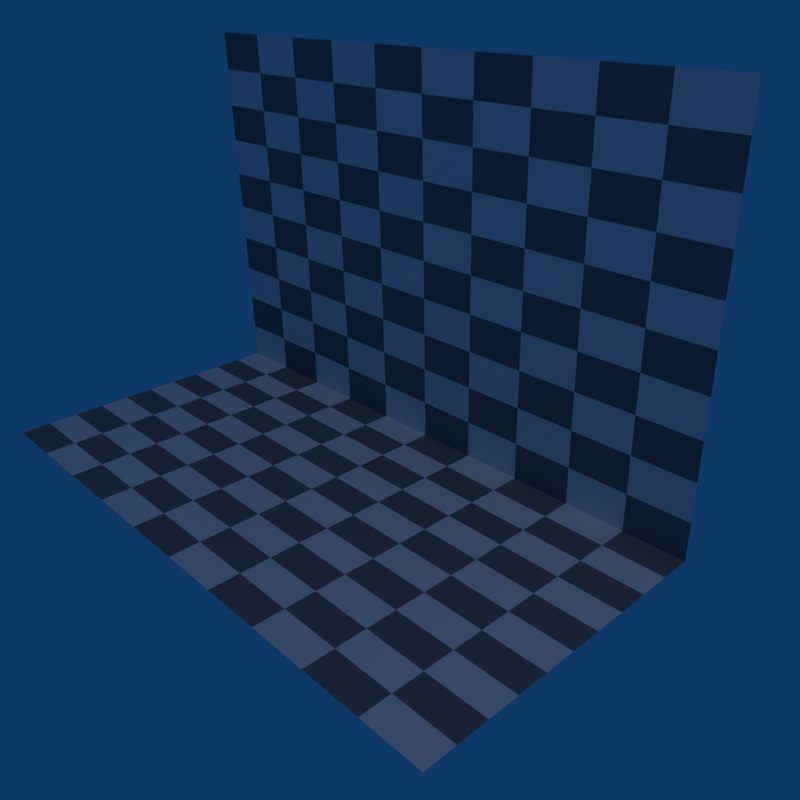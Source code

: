 # Source: autosmooth_simple.blend  (saved by Blender 2.78.0; exported with 4.5.12 LTS)
import bpy
from mathutils import Matrix  # noqa: F401  (used for matrix-valued properties, if any)

bpy.ops.wm.read_factory_settings(use_empty=True)
scene = bpy.context.scene
scene.name = 'Scene'

# ---- collections
col_collection_1 = bpy.data.collections.new('Collection 1'); scene.collection.children.link(col_collection_1)

# ---- materials (node trees are filled in below, after node groups)
mat_ground = bpy.data.materials.new('Ground')
mat_ground.displacement_method = 'DISPLACEMENT'
mat_ground.alpha_threshold = 0.0
mat_ground.roughness = 0.5
mat_ground.line_color = (0.0, 0.0, 0.0, 1.0)

# ---- node groups
ng_auto_smooth = bpy.data.node_groups.new('Auto Smooth', 'GeometryNodeTree')
_s = ng_auto_smooth.interface.new_socket(name='Geometry', in_out='OUTPUT', socket_type='NodeSocketGeometry')
_s = ng_auto_smooth.interface.new_socket(name='Geometry', in_out='INPUT', socket_type='NodeSocketGeometry')
_s = ng_auto_smooth.interface.new_socket(name='Angle', in_out='INPUT', socket_type='NodeSocketFloat')
_s.subtype = 'ANGLE'
_s.min_value = 0.0
_s.max_value = 3.142
ng_auto_smooth.is_modifier = True
_N = ng_auto_smooth.nodes; _L = ng_auto_smooth.links
n0 = _N.new('NodeGroupOutput'); n0.name = 'Group Output'; n0.location = (480, -100)
n1 = _N.new('NodeGroupInput'); n1.name = 'Group Input'; n1.location = (-420, -300)
n2 = _N.new('NodeGroupInput'); n2.name = 'Group Input.001'; n2.location = (-60, -100)
n3 = _N.new('GeometryNodeSetShadeSmooth'); n3.name = 'Set Shade Smooth'; n3.location = (120, -100)
n3.domain = 'EDGE'
n4 = _N.new('GeometryNodeSetShadeSmooth'); n4.name = 'Set Shade Smooth.001'; n4.location = (300, -100)
n5 = _N.new('GeometryNodeInputMeshEdgeAngle'); n5.name = 'Edge Angle'; n5.location = (-420, -220)
n6 = _N.new('GeometryNodeInputEdgeSmooth'); n6.name = 'Is Edge Smooth'; n6.location = (-60, -160)
n7 = _N.new('GeometryNodeInputShadeSmooth'); n7.name = 'Is Face Smooth'; n7.location = (-240, -340)
n8 = _N.new('FunctionNodeBooleanMath'); n8.name = 'Boolean Math'; n8.location = (-60, -220)
n9 = _N.new('FunctionNodeCompare'); n9.name = 'Compare'; n9.location = (-240, -180)
n9.operation = 'LESS_EQUAL'
_L.new(n5.outputs[0], n9.inputs[0])
_L.new(n4.outputs[0], n0.inputs[0])
_L.new(n1.outputs[1], n9.inputs[1])
_L.new(n9.outputs[0], n8.inputs[0])
_L.new(n7.outputs[0], n8.inputs[1])
_L.new(n2.outputs[0], n3.inputs[0])
_L.new(n6.outputs[0], n3.inputs[1])
_L.new(n3.outputs[0], n4.inputs[0])
_L.new(n8.outputs[0], n3.inputs[2])
n0.is_active_output = True

# ---- material node trees
mat_ground.use_nodes = True; mat_ground.node_tree.nodes.clear()
_N = mat_ground.node_tree.nodes; _L = mat_ground.node_tree.links
n0 = _N.new('ShaderNodeOutputMaterial'); n0.name = 'Material Output'; n0.location = (300, 300)
n1 = _N.new('ShaderNodeBsdfDiffuse'); n1.name = 'Diffuse BSDF'; n1.location = (10, 300)
n2 = _N.new('ShaderNodeTexChecker'); n2.name = 'Checker Texture'; n2.location = (-211, 278)
n2.inputs[3].default_value = 10.0
_L.new(n1.outputs[0], n0.inputs[0])
_L.new(n2.outputs[0], n1.inputs[0])
n0.is_active_output = True

# ---- world
world_world = bpy.data.worlds.new('World'); scene.world = world_world
world_world.color = (0.004391, 0.03955, 0.1329)
world_world.use_sun_shadow = False
world_world.sun_shadow_jitter_overblur = 0.0
world_world.cycles.sampling_method = 'MANUAL'

# ---- cameras
cam_camera = bpy.data.cameras.new('Camera')
cam_camera.clip_end = 100.0
cam_camera.lens = 35.0
cam_camera.sensor_width = 32.0
cam_camera.sensor_height = 18.0
cam_camera.ortho_scale = 7.314
cam_camera.dof.focus_distance = 0.0

# ---- lights
light_lamp = bpy.data.lights.new('Lamp', 'POINT')
light_lamp.transmission_factor = 0.0
light_lamp.cutoff_distance = 30.0
light_lamp.energy = 100.0
light_lamp.shadow_buffer_clip_start = 1.001
light_lamp.shadow_soft_size = 1.0
light_lamp.shadow_maximum_resolution = 0.006
light_lamp.use_absolute_resolution = True

# ---- meshes
me_plane = bpy.data.meshes.new('Plane')
me_plane.from_pydata([(0.5282, -0.5282, 2.98e-08), (0.5282, 0.2564, 1.0), (-1.072, -0.5282, 2.98e-08), (-1.072, 0.2564, 1.0), (0.5282, 0.2718, 2.98e-08), (-1.072, 0.2718, 2.98e-08)], [], [(4, 1, 3, 5), (0, 4, 5, 2)])
me_plane.polygons.foreach_set('use_smooth', [True] * 2)
me_plane.materials.append(mat_ground)
me_plane.use_remesh_preserve_volume = False
me_plane.use_remesh_preserve_attributes = False
me_plane.use_mirror_vertex_groups = False
me_plane.update()

# ---- objects
ob_plane = bpy.data.objects.new('Plane', me_plane)
ob_lamp = bpy.data.objects.new('Lamp', light_lamp)
ob_camera = bpy.data.objects.new('Camera', cam_camera)

# ---- transforms, parenting, visibility, modifiers, constraints
ob_plane.location = (0.0, 0.0, 0.0)
ob_plane.lineart.crease_threshold = 0.0
ob_plane.cycles.use_adaptive_subdivision = True
_vg = ob_plane.vertex_groups.new(name='Bone')
_m = ob_plane.modifiers.new('Subsurf', 'SUBSURF')
_m.uv_smooth = 'PRESERVE_CORNERS'
_m.quality = 1
_m.subdivision_type = 'SIMPLE'
_m.render_levels = 1
_m.show_only_control_edges = False
_m = ob_plane.modifiers.new('Auto Smooth', 'NODES')
_m.node_group = ng_auto_smooth
_gi = [s.identifier for s in ng_auto_smooth.interface.items_tree if s.item_type == 'SOCKET' and s.in_out == 'INPUT']
_m[_gi[1]] = 0.08727  # 'Angle'
ob_lamp.location = (4.076, -0.9945, 5.904)
ob_lamp.rotation_euler = (0.6503, 0.05522, 1.866)
ob_lamp.lock_rotations_4d = False
ob_lamp.empty_display_type = 'ARROWS'
ob_lamp.color = (0.0, 0.0, 0.0, 0.0)
ob_lamp.lineart.crease_threshold = 0.0
ob_camera.location = (1.236, -1.229, 1.167)
ob_camera.rotation_euler = (1.109, 0.01082, 0.8149)
ob_camera.lock_rotations_4d = False
ob_camera.empty_display_type = 'ARROWS'
ob_camera.color = (0.0, 0.0, 0.0, 0.0)
ob_camera.display_type = 'WIRE'
ob_camera.lineart.crease_threshold = 0.0

# ---- collection membership
col_collection_1.objects.link(ob_plane)
col_collection_1.objects.link(ob_lamp)
col_collection_1.objects.link(ob_camera)

# ---- scene / render settings (as saved in the file)
scene.camera = ob_camera
scene.frame_start = 1; scene.frame_end = 250; scene.frame_set(1)
scene.render.engine = 'CYCLES'
scene.render.image_settings.color_mode = 'RGB'
scene.render.resolution_x = 256
scene.render.resolution_y = 256
scene.render.resolution_percentage = 50
scene.render.dither_intensity = 0.0
scene.render.use_border = True
scene.render.bake_margin = 2
scene.render.bake_bias = 0.0
scene.cycles.use_denoising = False
scene.cycles.samples = 32
scene.cycles.sampling_pattern = 'TABULATED_SOBOL'
scene.cycles.light_sampling_threshold = 0.0
scene.cycles.use_adaptive_sampling = False
scene.cycles.use_light_tree = False
scene.cycles.blur_glossy = 0.0
scene.cycles.sample_clamp_indirect = 0.0
scene.view_settings.view_transform = 'Standard'
bpy.context.view_layer.update()
